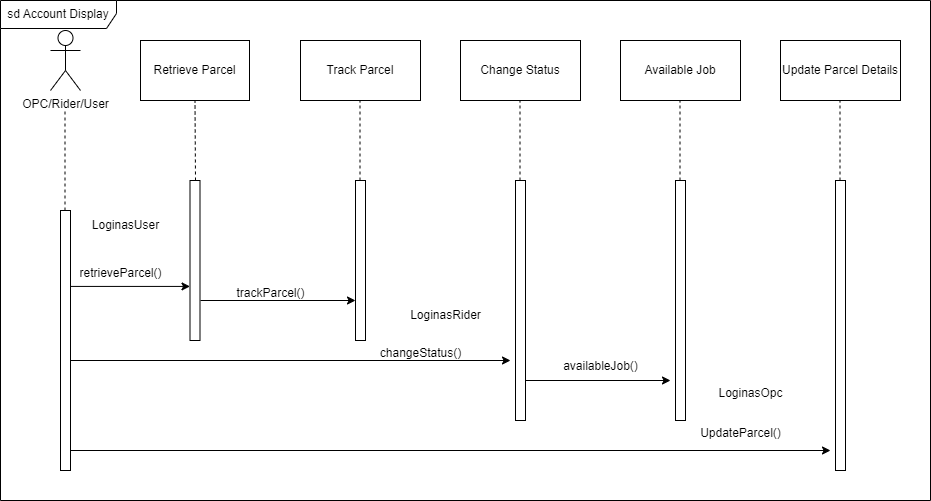

The diagram above was exported from draw.io. Its source (the exported page's mxGraphModel, read from the mxfile embedded in the PNG):
<mxGraphModel dx="840" dy="446" grid="0" gridSize="10" guides="1" tooltips="1" connect="1" arrows="1" fold="1" page="1" pageScale="1" pageWidth="741" pageHeight="741" math="0" shadow="0">
  <root>
    <mxCell id="0" />
    <mxCell id="1" parent="0" />
    <mxCell id="1q0CdNMfNwdr48MDgw0h-79" value="OPC/Rider/User" style="shape=umlActor;verticalLabelPosition=bottom;verticalAlign=top;html=1;outlineConnect=0;" vertex="1" parent="1">
      <mxGeometry x="70" y="50" width="30" height="60" as="geometry" />
    </mxCell>
    <mxCell id="1q0CdNMfNwdr48MDgw0h-80" value="Retrieve Parcel" style="rounded=0;whiteSpace=wrap;html=1;" vertex="1" parent="1">
      <mxGeometry x="160" y="60" width="109" height="60" as="geometry" />
    </mxCell>
    <mxCell id="1q0CdNMfNwdr48MDgw0h-81" value="Track Parcel" style="rounded=0;whiteSpace=wrap;html=1;" vertex="1" parent="1">
      <mxGeometry x="320" y="60" width="120" height="60" as="geometry" />
    </mxCell>
    <mxCell id="1q0CdNMfNwdr48MDgw0h-82" value="Change Status" style="rounded=0;whiteSpace=wrap;html=1;" vertex="1" parent="1">
      <mxGeometry x="480" y="60" width="120" height="60" as="geometry" />
    </mxCell>
    <mxCell id="1q0CdNMfNwdr48MDgw0h-83" value="Available Job" style="rounded=0;whiteSpace=wrap;html=1;" vertex="1" parent="1">
      <mxGeometry x="640" y="60" width="120" height="60" as="geometry" />
    </mxCell>
    <mxCell id="1q0CdNMfNwdr48MDgw0h-84" value="" style="endArrow=none;dashed=1;html=1;rounded=0;" edge="1" parent="1">
      <mxGeometry width="50" height="50" relative="1" as="geometry">
        <mxPoint x="84.5" y="230" as="sourcePoint" />
        <mxPoint x="84.5" y="130" as="targetPoint" />
      </mxGeometry>
    </mxCell>
    <mxCell id="1q0CdNMfNwdr48MDgw0h-85" value="" style="html=1;points=[];perimeter=orthogonalPerimeter;outlineConnect=0;targetShapes=umlLifeline;portConstraint=eastwest;newEdgeStyle={&quot;edgeStyle&quot;:&quot;elbowEdgeStyle&quot;,&quot;elbow&quot;:&quot;vertical&quot;,&quot;curved&quot;:0,&quot;rounded&quot;:0};" vertex="1" parent="1">
      <mxGeometry x="80" y="230" width="10" height="260" as="geometry" />
    </mxCell>
    <mxCell id="1q0CdNMfNwdr48MDgw0h-86" value="" style="endArrow=none;dashed=1;html=1;rounded=0;entryX=0.5;entryY=1;entryDx=0;entryDy=0;" edge="1" parent="1" target="1q0CdNMfNwdr48MDgw0h-80">
      <mxGeometry width="50" height="50" relative="1" as="geometry">
        <mxPoint x="215" y="200" as="sourcePoint" />
        <mxPoint x="410" y="220" as="targetPoint" />
      </mxGeometry>
    </mxCell>
    <mxCell id="1q0CdNMfNwdr48MDgw0h-87" value="" style="html=1;points=[];perimeter=orthogonalPerimeter;outlineConnect=0;targetShapes=umlLifeline;portConstraint=eastwest;newEdgeStyle={&quot;edgeStyle&quot;:&quot;elbowEdgeStyle&quot;,&quot;elbow&quot;:&quot;vertical&quot;,&quot;curved&quot;:0,&quot;rounded&quot;:0};" vertex="1" parent="1">
      <mxGeometry x="209.5" y="200" width="10" height="160" as="geometry" />
    </mxCell>
    <mxCell id="1q0CdNMfNwdr48MDgw0h-88" value="" style="endArrow=none;dashed=1;html=1;rounded=0;entryX=0.5;entryY=1;entryDx=0;entryDy=0;" edge="1" parent="1">
      <mxGeometry width="50" height="50" relative="1" as="geometry">
        <mxPoint x="379.5" y="200" as="sourcePoint" />
        <mxPoint x="379.5" y="120" as="targetPoint" />
      </mxGeometry>
    </mxCell>
    <mxCell id="1q0CdNMfNwdr48MDgw0h-89" value="" style="html=1;points=[];perimeter=orthogonalPerimeter;outlineConnect=0;targetShapes=umlLifeline;portConstraint=eastwest;newEdgeStyle={&quot;edgeStyle&quot;:&quot;elbowEdgeStyle&quot;,&quot;elbow&quot;:&quot;vertical&quot;,&quot;curved&quot;:0,&quot;rounded&quot;:0};" vertex="1" parent="1">
      <mxGeometry x="375" y="200" width="10" height="160" as="geometry" />
    </mxCell>
    <mxCell id="1q0CdNMfNwdr48MDgw0h-90" value="Update Parcel Details" style="rounded=0;whiteSpace=wrap;html=1;" vertex="1" parent="1">
      <mxGeometry x="800" y="60" width="120" height="60" as="geometry" />
    </mxCell>
    <mxCell id="1q0CdNMfNwdr48MDgw0h-91" value="" style="endArrow=none;dashed=1;html=1;rounded=0;entryX=0.5;entryY=1;entryDx=0;entryDy=0;" edge="1" parent="1">
      <mxGeometry width="50" height="50" relative="1" as="geometry">
        <mxPoint x="539.5" y="200" as="sourcePoint" />
        <mxPoint x="539.5" y="120" as="targetPoint" />
      </mxGeometry>
    </mxCell>
    <mxCell id="1q0CdNMfNwdr48MDgw0h-92" value="" style="endArrow=none;dashed=1;html=1;rounded=0;entryX=0.5;entryY=1;entryDx=0;entryDy=0;" edge="1" parent="1">
      <mxGeometry width="50" height="50" relative="1" as="geometry">
        <mxPoint x="699.5" y="200" as="sourcePoint" />
        <mxPoint x="699.5" y="120" as="targetPoint" />
      </mxGeometry>
    </mxCell>
    <mxCell id="1q0CdNMfNwdr48MDgw0h-93" value="" style="endArrow=none;dashed=1;html=1;rounded=0;entryX=0.5;entryY=1;entryDx=0;entryDy=0;" edge="1" parent="1">
      <mxGeometry width="50" height="50" relative="1" as="geometry">
        <mxPoint x="859.5" y="200" as="sourcePoint" />
        <mxPoint x="859.5" y="120" as="targetPoint" />
      </mxGeometry>
    </mxCell>
    <mxCell id="1q0CdNMfNwdr48MDgw0h-94" value="" style="html=1;points=[];perimeter=orthogonalPerimeter;outlineConnect=0;targetShapes=umlLifeline;portConstraint=eastwest;newEdgeStyle={&quot;edgeStyle&quot;:&quot;elbowEdgeStyle&quot;,&quot;elbow&quot;:&quot;vertical&quot;,&quot;curved&quot;:0,&quot;rounded&quot;:0};" vertex="1" parent="1">
      <mxGeometry x="535" y="200" width="10" height="240" as="geometry" />
    </mxCell>
    <mxCell id="1q0CdNMfNwdr48MDgw0h-95" value="" style="html=1;points=[];perimeter=orthogonalPerimeter;outlineConnect=0;targetShapes=umlLifeline;portConstraint=eastwest;newEdgeStyle={&quot;edgeStyle&quot;:&quot;elbowEdgeStyle&quot;,&quot;elbow&quot;:&quot;vertical&quot;,&quot;curved&quot;:0,&quot;rounded&quot;:0};" vertex="1" parent="1">
      <mxGeometry x="695" y="200" width="10" height="240" as="geometry" />
    </mxCell>
    <mxCell id="1q0CdNMfNwdr48MDgw0h-96" value="" style="html=1;points=[];perimeter=orthogonalPerimeter;outlineConnect=0;targetShapes=umlLifeline;portConstraint=eastwest;newEdgeStyle={&quot;edgeStyle&quot;:&quot;elbowEdgeStyle&quot;,&quot;elbow&quot;:&quot;vertical&quot;,&quot;curved&quot;:0,&quot;rounded&quot;:0};" vertex="1" parent="1">
      <mxGeometry x="855" y="200" width="10" height="290" as="geometry" />
    </mxCell>
    <mxCell id="1q0CdNMfNwdr48MDgw0h-97" value="" style="endArrow=classic;html=1;rounded=0;exitX=1;exitY=0.292;exitDx=0;exitDy=0;exitPerimeter=0;" edge="1" parent="1" source="1q0CdNMfNwdr48MDgw0h-85" target="1q0CdNMfNwdr48MDgw0h-87">
      <mxGeometry width="50" height="50" relative="1" as="geometry">
        <mxPoint x="440" y="270" as="sourcePoint" />
        <mxPoint x="490" y="220" as="targetPoint" />
      </mxGeometry>
    </mxCell>
    <mxCell id="1q0CdNMfNwdr48MDgw0h-98" value="" style="endArrow=classic;html=1;rounded=0;exitX=1.05;exitY=0.75;exitDx=0;exitDy=0;exitPerimeter=0;" edge="1" parent="1" source="1q0CdNMfNwdr48MDgw0h-87" target="1q0CdNMfNwdr48MDgw0h-89">
      <mxGeometry width="50" height="50" relative="1" as="geometry">
        <mxPoint x="440" y="270" as="sourcePoint" />
        <mxPoint x="490" y="220" as="targetPoint" />
      </mxGeometry>
    </mxCell>
    <mxCell id="1q0CdNMfNwdr48MDgw0h-99" value="" style="endArrow=classic;html=1;rounded=0;" edge="1" parent="1" source="1q0CdNMfNwdr48MDgw0h-85">
      <mxGeometry width="50" height="50" relative="1" as="geometry">
        <mxPoint x="170" y="440" as="sourcePoint" />
        <mxPoint x="530" y="380" as="targetPoint" />
      </mxGeometry>
    </mxCell>
    <mxCell id="1q0CdNMfNwdr48MDgw0h-100" value="" style="endArrow=classic;html=1;rounded=0;" edge="1" parent="1" source="1q0CdNMfNwdr48MDgw0h-94">
      <mxGeometry width="50" height="50" relative="1" as="geometry">
        <mxPoint x="550" y="400" as="sourcePoint" />
        <mxPoint x="690" y="400" as="targetPoint" />
      </mxGeometry>
    </mxCell>
    <mxCell id="1q0CdNMfNwdr48MDgw0h-101" value="" style="endArrow=classic;html=1;rounded=0;" edge="1" parent="1" source="1q0CdNMfNwdr48MDgw0h-85">
      <mxGeometry width="50" height="50" relative="1" as="geometry">
        <mxPoint x="120" y="470" as="sourcePoint" />
        <mxPoint x="850" y="470" as="targetPoint" />
      </mxGeometry>
    </mxCell>
    <mxCell id="1q0CdNMfNwdr48MDgw0h-102" value="retrieveParcel()" style="text;html=1;align=center;verticalAlign=middle;resizable=0;points=[];autosize=1;strokeColor=none;fillColor=none;" vertex="1" parent="1">
      <mxGeometry x="85" y="278" width="110" height="30" as="geometry" />
    </mxCell>
    <mxCell id="1q0CdNMfNwdr48MDgw0h-103" value="trackParcel()" style="text;html=1;align=center;verticalAlign=middle;resizable=0;points=[];autosize=1;strokeColor=none;fillColor=none;" vertex="1" parent="1">
      <mxGeometry x="245" y="298" width="90" height="30" as="geometry" />
    </mxCell>
    <mxCell id="1q0CdNMfNwdr48MDgw0h-104" value="LoginasUser" style="text;html=1;align=center;verticalAlign=middle;resizable=0;points=[];autosize=1;strokeColor=none;fillColor=none;" vertex="1" parent="1">
      <mxGeometry x="100" y="230" width="90" height="30" as="geometry" />
    </mxCell>
    <mxCell id="1q0CdNMfNwdr48MDgw0h-105" value="LoginasRider" style="text;html=1;align=center;verticalAlign=middle;resizable=0;points=[];autosize=1;strokeColor=none;fillColor=none;" vertex="1" parent="1">
      <mxGeometry x="420" y="320" width="90" height="30" as="geometry" />
    </mxCell>
    <mxCell id="1q0CdNMfNwdr48MDgw0h-106" value="changeStatus()" style="text;html=1;align=center;verticalAlign=middle;resizable=0;points=[];autosize=1;strokeColor=none;fillColor=none;" vertex="1" parent="1">
      <mxGeometry x="390" y="358" width="100" height="30" as="geometry" />
    </mxCell>
    <mxCell id="1q0CdNMfNwdr48MDgw0h-107" value="availableJob()" style="text;html=1;align=center;verticalAlign=middle;resizable=0;points=[];autosize=1;strokeColor=none;fillColor=none;" vertex="1" parent="1">
      <mxGeometry x="570" y="371" width="100" height="30" as="geometry" />
    </mxCell>
    <mxCell id="1q0CdNMfNwdr48MDgw0h-108" value="LoginasOpc" style="text;html=1;align=center;verticalAlign=middle;resizable=0;points=[];autosize=1;strokeColor=none;fillColor=none;" vertex="1" parent="1">
      <mxGeometry x="725" y="398" width="90" height="30" as="geometry" />
    </mxCell>
    <mxCell id="1q0CdNMfNwdr48MDgw0h-109" value="UpdateParcel()" style="text;html=1;align=center;verticalAlign=middle;resizable=0;points=[];autosize=1;strokeColor=none;fillColor=none;" vertex="1" parent="1">
      <mxGeometry x="710" y="438" width="100" height="30" as="geometry" />
    </mxCell>
    <mxCell id="1q0CdNMfNwdr48MDgw0h-110" value="sd Account Display" style="shape=umlFrame;whiteSpace=wrap;html=1;pointerEvents=0;width=116;height=28;" vertex="1" parent="1">
      <mxGeometry x="20" y="20" width="930" height="500" as="geometry" />
    </mxCell>
  </root>
</mxGraphModel>